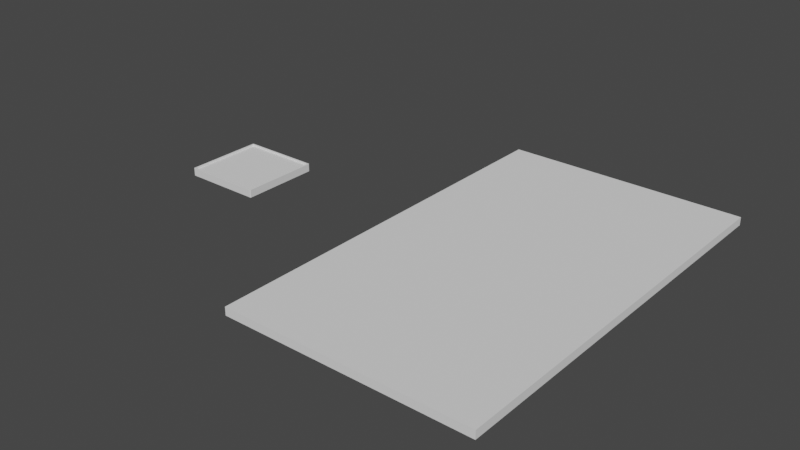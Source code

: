 # Source: card.blend  (saved by Blender 2.93.21; exported with 4.5.12 LTS)
import bpy
from mathutils import Matrix  # noqa: F401  (used for matrix-valued properties, if any)

bpy.ops.wm.read_factory_settings(use_empty=True)
scene = bpy.context.scene
scene.name = 'Scene'

# ---- collections
col_collection = bpy.data.collections.new('Collection'); scene.collection.children.link(col_collection)

# ---- world
world_world = bpy.data.worlds.new('World'); scene.world = world_world
world_world.use_nodes = True; world_world.node_tree.nodes.clear()
_N = world_world.node_tree.nodes; _L = world_world.node_tree.links
n0 = _N.new('ShaderNodeOutputWorld'); n0.name = 'World Output'; n0.location = (300, 300)
n1 = _N.new('ShaderNodeBackground'); n1.name = 'Background'; n1.location = (10, 300)
n1.inputs[0].default_value = (0.05088, 0.05088, 0.05088, 1.0)
_L.new(n1.outputs[0], n0.inputs[0])
n0.is_active_output = True
world_world.color = (0.05088, 0.05088, 0.05088)
world_world.use_sun_shadow = False
world_world.sun_shadow_jitter_overblur = 0.0

# ---- meshes
me_cube_002 = bpy.data.meshes.new('Cube.002')
me_cube_002.from_pydata([(-3.0, -5.0, -1.0), (-3.0, -5.0, 1.0), (-3.0, 5.0, -1.0), (-3.0, 5.0, 1.0), (3.0, -5.0, -1.0), (3.0, -5.0, 1.0), (3.0, 5.0, -1.0), (3.0, 5.0, 1.0), (-3.0, 5.0, -1.0), (-3.0, -5.0, -1.0), (-3.0, -5.0, 1.0), (-3.0, 5.0, 1.0), (3.0, 5.0, -1.0), (3.0, 5.0, 1.0), (3.0, -5.0, -1.0), (3.0, -5.0, 1.0), (-2.846, 4.846, -1.0), (-2.846, -4.846, -1.0), (2.846, 4.846, -1.0), (2.846, -4.846, -1.0), (-3.0, 5.0, -1.0), (-3.0, -5.0, -1.0), (3.0, 5.0, -1.0), (3.0, -5.0, -1.0), (-2.846, 4.846, -0.2614), (-2.846, -4.846, -0.2614), (2.846, 4.846, -0.2614), (2.846, -4.846, -0.2614)], [], [(0, 1, 3, 2), (2, 3, 7, 6), (6, 7, 5, 4), (4, 5, 1, 0), (7, 3, 11, 13), (6, 4, 14, 12), (14, 9, 21, 23), (13, 11, 10, 15), (4, 0, 9, 14), (5, 7, 13, 15), (2, 6, 12, 8), (3, 1, 10, 11), (1, 5, 15, 10), (0, 2, 8, 9), (16, 18, 26, 24), (12, 14, 23, 22), (8, 12, 22, 20), (9, 8, 20, 21), (16, 17, 21, 20), (18, 16, 20, 22), (19, 18, 22, 23), (17, 19, 23, 21), (24, 26, 27, 25), (18, 19, 27, 26), (17, 16, 24, 25), (19, 17, 25, 27)])
_uv = me_cube_002.uv_layers.new(name='UVMap')
_uv.uv.foreach_set('vector', [0.375, 0.0, 0.625, 0.0, 0.625, 0.25, 0.375, 0.25, 0.375, 0.25, 0.625, 0.25, 0.625, 0.5, 0.375, 0.5, 0.375, 0.5, 0.625, 0.5, 0.625, 0.75, 0.375, 0.75, 0.375, 0.75, 0.625, 0.75, 0.625, 1.0, 0.375, 1.0, 0.625, 0.5, 0.625, 0.25, 0.625, 0.25, 0.625, 0.5, 0.375, 0.5, 0.375, 0.75, 0.375, 0.75, 0.375, 0.5, 0.375, 0.75, 0.375, 1.0, 0.375, 1.0, 0.375, 0.75, 0.625, 0.5, 0.875, 0.5, 0.875, 0.75, 0.625, 0.75, 0.375, 0.75, 0.375, 1.0, 0.375, 1.0, 0.375, 0.75, 0.625, 0.75, 0.625, 0.5, 0.625, 0.5, 0.625, 0.75, 0.375, 0.25, 0.375, 0.5, 0.375, 0.5, 0.375, 0.25, 0.625, 0.25, 0.625, 0.0, 0.625, 0.0, 0.625, 0.25, 0.625, 1.0, 0.625, 0.75, 0.625, 0.75, 0.625, 1.0, 0.375, 0.0, 0.375, 0.25, 0.375, 0.25, 0.375, 0.0, 0.1314, 0.5039, 0.3686, 0.5039, 0.3686, 0.5039, 0.1314, 0.5039, 0.375, 0.5, 0.375, 0.75, 0.375, 0.75, 0.375, 0.5, 0.375, 0.25, 0.375, 0.5, 0.375, 0.5, 0.375, 0.25, 0.375, 0.0, 0.375, 0.25, 0.375, 0.25, 0.375, 0.0, 0.1314, 0.5039, 0.1314, 0.7461, 0.125, 0.75, 0.125, 0.5, 0.3686, 0.5039, 0.1314, 0.5039, 0.125, 0.5, 0.375, 0.5, 0.3686, 0.7461, 0.3686, 0.5039, 0.375, 0.5, 0.375, 0.75, 0.1314, 0.7461, 0.3686, 0.7461, 0.375, 0.75, 0.125, 0.75, 0.1314, 0.5039, 0.3686, 0.5039, 0.3686, 0.7461, 0.1314, 0.7461, 0.3686, 0.5039, 0.3686, 0.7461, 0.3686, 0.7461, 0.3686, 0.5039, 0.1314, 0.7461, 0.1314, 0.5039, 0.1314, 0.5039, 0.1314, 0.7461, 0.3686, 0.7461, 0.1314, 0.7461, 0.1314, 0.7461, 0.3686, 0.7461])
me_cube_002.use_remesh_fix_poles = True
me_cube_002.use_remesh_preserve_attributes = False
me_cube_002.update()
me_cube_003 = bpy.data.meshes.new('Cube.003')
me_cube_003.from_pydata([(-0.9642, -0.9641, -0.6168), (-1.0, -1.0, 1.383), (-0.9642, 0.9641, -0.6168), (-1.0, 1.0, 1.383), (0.9641, -0.9641, -0.6168), (1.0, -1.0, 1.383), (0.9641, 0.9641, -0.6168), (1.0, 1.0, 1.383), (-1.0, 1.0, -0.6168), (-1.0, -1.0, -0.6168), (1.0, 1.0, -0.6168), (1.0, -1.0, -0.6168), (-0.9642, 0.9641, -0.1497), (-0.9642, -0.9641, -0.1497), (0.9641, 0.9641, -0.1497), (0.9641, -0.9641, -0.1497)], [], [(9, 1, 3, 8), (8, 3, 7, 10), (10, 7, 5, 11), (11, 5, 1, 9), (4, 0, 13, 15), (7, 3, 1, 5), (2, 0, 9, 8), (6, 2, 8, 10), (4, 6, 10, 11), (0, 4, 11, 9), (12, 14, 15, 13), (2, 6, 14, 12), (6, 4, 15, 14), (0, 2, 12, 13)])
_uv = me_cube_003.uv_layers.new(name='UVMap')
_uv.uv.foreach_set('vector', [0.375, 0.0, 0.625, 0.0, 0.625, 0.25, 0.375, 0.25, 0.375, 0.25, 0.625, 0.25, 0.625, 0.5, 0.375, 0.5, 0.375, 0.5, 0.625, 0.5, 0.625, 0.75, 0.375, 0.75, 0.375, 0.75, 0.625, 0.75, 0.625, 1.0, 0.375, 1.0, 0.3555, 0.7305, 0.1445, 0.7305, 0.1445, 0.7305, 0.3555, 0.7305, 0.625, 0.5, 0.875, 0.5, 0.875, 0.75, 0.625, 0.75, 0.1445, 0.5195, 0.1445, 0.7305, 0.125, 0.75, 0.125, 0.5, 0.3555, 0.5195, 0.1445, 0.5195, 0.125, 0.5, 0.375, 0.5, 0.3555, 0.7305, 0.3555, 0.5195, 0.375, 0.5, 0.375, 0.75, 0.1445, 0.7305, 0.3555, 0.7305, 0.375, 0.75, 0.125, 0.75, 0.1445, 0.5195, 0.3555, 0.5195, 0.3555, 0.7305, 0.1445, 0.7305, 0.1445, 0.5195, 0.3555, 0.5195, 0.3555, 0.5195, 0.1445, 0.5195, 0.3555, 0.5195, 0.3555, 0.7305, 0.3555, 0.7305, 0.3555, 0.5195, 0.1445, 0.7305, 0.1445, 0.5195, 0.1445, 0.5195, 0.1445, 0.7305])
me_cube_003.use_remesh_fix_poles = True
me_cube_003.use_remesh_preserve_attributes = False
me_cube_003.update()

# ---- objects
ob_cube_002 = bpy.data.objects.new('Cube.002', me_cube_002)
ob_cube = bpy.data.objects.new('Cube', me_cube_003)

# ---- transforms, parenting, visibility, modifiers, constraints
ob_cube_002.location = (7.536, 0.0, 0.0)
ob_cube_002.scale = (1.0, 1.0, 0.1)
ob_cube.location = (0.0, 0.0, 0.0)
ob_cube.rotation_euler = (-3.142, -0.0, 0.0)
ob_cube.scale = (1.0, 1.0, 0.1)
_m = ob_cube.modifiers.new('Bevel', 'BEVEL')
_m.width = 0.2
_m.width_pct = 0.2
_m.segments = 100

# ---- collection membership
col_collection.objects.link(ob_cube_002)
col_collection.objects.link(ob_cube)

# ---- scene / render settings (as saved in the file)
scene.frame_start = 1; scene.frame_end = 250; scene.frame_set(1)
scene.render.engine = 'BLENDER_EEVEE_NEXT'
scene.cycles.use_denoising = False
scene.cycles.samples = 128
scene.cycles.sampling_pattern = 'TABULATED_SOBOL'
scene.cycles.use_adaptive_sampling = False
scene.cycles.use_light_tree = False
scene.view_settings.view_transform = 'Filmic'
bpy.context.view_layer.update()

# ---- added for rendering (the .blend has no active camera and no usable light): camera, sun
cam_auto = bpy.data.cameras.new('AutoCamera')
cam_auto.lens = 50.0
cam_auto.sensor_width = 36.0
cam_auto.clip_end = 1000.0
ob_auto_camera = bpy.data.objects.new('AutoCamera', cam_auto)
scene.collection.objects.link(ob_auto_camera)
ob_auto_camera.location = (18.8955, -16.9528, 11.2827)
ob_auto_camera.rotation_euler = (1.09748, -7.21219e-08, 0.694738)
scene.camera = ob_auto_camera
light_auto_sun = bpy.data.lights.new('AutoSun', 'SUN')
light_auto_sun.energy = 3.0
light_auto_sun.angle = 0.0523599
ob_auto_sun = bpy.data.objects.new('AutoSun', light_auto_sun)
scene.collection.objects.link(ob_auto_sun)
ob_auto_sun.rotation_euler = (0.872665, 0.174533, 0.523599)
bpy.context.view_layer.update()
